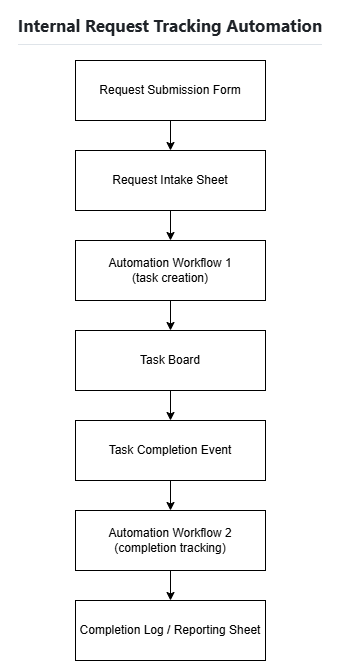

The diagram above was exported from draw.io. Its source (the exported page's mxGraphModel, read from the mxfile embedded in the PNG):
<mxGraphModel dx="663" dy="918" grid="1" gridSize="10" guides="1" tooltips="1" connect="1" arrows="1" fold="1" page="1" pageScale="1" pageWidth="827" pageHeight="1169" math="0" shadow="0">
  <root>
    <mxCell id="0" />
    <mxCell id="1" parent="0" />
    <mxCell id="0n2-04QvXWc2DCk317JR-9" edge="1" parent="1" source="0n2-04QvXWc2DCk317JR-2" style="edgeStyle=orthogonalEdgeStyle;rounded=0;orthogonalLoop=1;jettySize=auto;html=1;" target="0n2-04QvXWc2DCk317JR-3" value="">
      <mxGeometry relative="1" as="geometry" />
    </mxCell>
    <mxCell id="0n2-04QvXWc2DCk317JR-2" parent="1" style="rounded=0;whiteSpace=wrap;html=1;" value="Request Submission Form" vertex="1">
      <mxGeometry height="60" width="190" x="310" y="200" as="geometry" />
    </mxCell>
    <mxCell id="0n2-04QvXWc2DCk317JR-10" edge="1" parent="1" source="0n2-04QvXWc2DCk317JR-3" style="edgeStyle=orthogonalEdgeStyle;rounded=0;orthogonalLoop=1;jettySize=auto;html=1;" target="0n2-04QvXWc2DCk317JR-4" value="">
      <mxGeometry relative="1" as="geometry" />
    </mxCell>
    <mxCell id="0n2-04QvXWc2DCk317JR-3" parent="1" style="rounded=0;whiteSpace=wrap;html=1;" value="Request Intake Sheet" vertex="1">
      <mxGeometry height="60" width="190" x="310" y="290" as="geometry" />
    </mxCell>
    <mxCell id="0n2-04QvXWc2DCk317JR-11" edge="1" parent="1" source="0n2-04QvXWc2DCk317JR-4" style="edgeStyle=orthogonalEdgeStyle;rounded=0;orthogonalLoop=1;jettySize=auto;html=1;" target="0n2-04QvXWc2DCk317JR-5" value="">
      <mxGeometry relative="1" as="geometry" />
    </mxCell>
    <mxCell id="0n2-04QvXWc2DCk317JR-4" parent="1" style="rounded=0;whiteSpace=wrap;html=1;" value="Automation Workflow 1&lt;div&gt;(task creation)&lt;/div&gt;" vertex="1">
      <mxGeometry height="60" width="190" x="310" y="380" as="geometry" />
    </mxCell>
    <mxCell id="0n2-04QvXWc2DCk317JR-12" edge="1" parent="1" source="0n2-04QvXWc2DCk317JR-5" style="edgeStyle=orthogonalEdgeStyle;rounded=0;orthogonalLoop=1;jettySize=auto;html=1;" target="0n2-04QvXWc2DCk317JR-6" value="">
      <mxGeometry relative="1" as="geometry" />
    </mxCell>
    <mxCell id="0n2-04QvXWc2DCk317JR-5" parent="1" style="rounded=0;whiteSpace=wrap;html=1;" value="Task Board" vertex="1">
      <mxGeometry height="60" width="190" x="310" y="470" as="geometry" />
    </mxCell>
    <mxCell id="0n2-04QvXWc2DCk317JR-13" edge="1" parent="1" source="0n2-04QvXWc2DCk317JR-6" style="edgeStyle=orthogonalEdgeStyle;rounded=0;orthogonalLoop=1;jettySize=auto;html=1;" target="0n2-04QvXWc2DCk317JR-7" value="">
      <mxGeometry relative="1" as="geometry" />
    </mxCell>
    <mxCell id="0n2-04QvXWc2DCk317JR-6" parent="1" style="rounded=0;whiteSpace=wrap;html=1;" value="Task Completion Event" vertex="1">
      <mxGeometry height="60" width="190" x="310" y="560" as="geometry" />
    </mxCell>
    <mxCell id="0n2-04QvXWc2DCk317JR-14" edge="1" parent="1" source="0n2-04QvXWc2DCk317JR-7" style="edgeStyle=orthogonalEdgeStyle;rounded=0;orthogonalLoop=1;jettySize=auto;html=1;" target="0n2-04QvXWc2DCk317JR-8" value="">
      <mxGeometry relative="1" as="geometry" />
    </mxCell>
    <mxCell id="0n2-04QvXWc2DCk317JR-7" parent="1" style="rounded=0;whiteSpace=wrap;html=1;" value="Automation Workflow 2&lt;br&gt;(completion tracking)" vertex="1">
      <mxGeometry height="60" width="190" x="310" y="650" as="geometry" />
    </mxCell>
    <mxCell id="0n2-04QvXWc2DCk317JR-8" parent="1" style="rounded=0;whiteSpace=wrap;html=1;" value="Completion Log / Reporting Sheet" vertex="1">
      <mxGeometry height="60" width="190" x="310" y="740" as="geometry" />
    </mxCell>
    <mxCell id="0n2-04QvXWc2DCk317JR-15" parent="1" style="text;whiteSpace=wrap;html=1;align=center;strokeWidth=1;" value="&lt;div style=&quot;&quot;&gt;&lt;h1 tabindex=&quot;-1&quot; class=&quot;heading-element&quot; dir=&quot;auto&quot; style=&quot;box-sizing: border-box; margin-right: 0px; margin-bottom: 16px; margin-left: 0px; line-height: 1.25; border-bottom: 1px solid rgba(209, 217, 224, 0.7); padding-bottom: 0.3em; color: rgb(31, 35, 40); font-family: -apple-system, BlinkMacSystemFont, &amp;quot;Segoe UI&amp;quot;, &amp;quot;Noto Sans&amp;quot;, Helvetica, Arial, sans-serif, &amp;quot;Apple Color Emoji&amp;quot;, &amp;quot;Segoe UI Emoji&amp;quot;; background-color: rgb(255, 255, 255); margin-top: 0px !important;&quot;&gt;&lt;font style=&quot;font-size: 17px;&quot;&gt;Internal Request Tracking Automation&lt;/font&gt;&lt;/h1&gt;&lt;/div&gt;" vertex="1">
      <mxGeometry height="40" width="340" x="235" y="140" as="geometry" />
    </mxCell>
  </root>
</mxGraphModel>